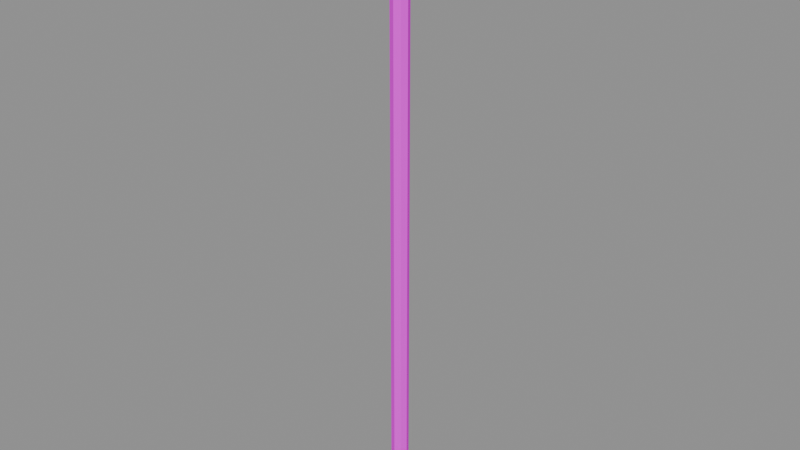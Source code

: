 # Source: staff-source-v01.blend  (saved by Blender 5.1.30; exported with 4.5.12 LTS)
import bpy
from mathutils import Matrix  # noqa: F401  (used for matrix-valued properties, if any)

bpy.ops.wm.read_factory_settings(use_empty=True)
scene = bpy.context.scene
scene.name = 'Scene'

# ---- images (referenced by path relative to the original .blend; pixels are not part of the script)
import os
ASSET_DIR = os.environ.get("B2B_ASSET_DIR", "")  # directory of the original .blend (textures are referenced by path, not embedded)
HERE = os.path.dirname(os.path.abspath(__file__))  # packed textures are extracted next to this script under _unpacked/

def load_image(name, relpath, width, height, colorspace="sRGB"):
    """Load a texture the original file referenced (path relative to the .blend, or extracted next to this script)."""
    p = next((c for c in (os.path.join(HERE, relpath), os.path.join(ASSET_DIR, relpath)) if relpath and os.path.exists(c)), "")
    if p:
        img = bpy.data.images.load(p, check_existing=True)
        img.name = name
    else:  # same state as the original file: an image datablock whose file is absent (Cycles renders it pink)
        img = bpy.data.images.new(name, width, height)
        img.source = "FILE"
        img.filepath = "//" + (relpath or name)
    img.colorspace_settings.name = colorspace
    return img
img_rowan_body_v01 = load_image('rowan_body_v01', 'rowan-body-v01.png', 1024, 1024, 'sRGB')

# ---- materials (node trees are filled in below, after node groups)
mat_mat_rowan_body_v01 = bpy.data.materials.new('mat_rowan_body_v01')
mat_mat_rowan_body_v01.use_backface_culling = True

# ---- material node trees
mat_mat_rowan_body_v01.use_nodes = True; mat_mat_rowan_body_v01.node_tree.nodes.clear()
_N = mat_mat_rowan_body_v01.node_tree.nodes; _L = mat_mat_rowan_body_v01.node_tree.links
n0 = _N.new('ShaderNodeBsdfPrincipled'); n0.name = 'Principled BSDF'; n0.location = (-200, 100)
n0.inputs[2].default_value = 1.0
n0.inputs[13].default_value = 0.0
n1 = _N.new('ShaderNodeOutputMaterial'); n1.name = 'Material Output'; n1.location = (200, 100)
n2 = _N.new('ShaderNodeTexImage'); n2.name = 'Image Texture'; n2.location = (0, 0)
n2.image = img_rowan_body_v01
n2.interpolation = 'Closest'
_L.new(n0.outputs[0], n1.inputs[0])
_L.new(n2.outputs[0], n0.inputs[0])
n1.is_active_output = True

# ---- meshes
me_staff_mesh = bpy.data.meshes.new('staff_mesh')
me_staff_mesh.from_pydata([(-0.575, -0.03, 0.13), (-0.5647, -0.05475, 0.13), (-0.54, -0.065, 0.13), (-0.5153, -0.05475, 0.13), (-0.505, -0.03, 0.13), (-0.5153, -0.005251, 0.13), (-0.54, 0.005, 0.13), (-0.5647, -0.005251, 0.13), (-0.575, -0.03, 2.62), (-0.5647, -0.05475, 2.62), (-0.54, -0.065, 2.62), (-0.5153, -0.05475, 2.62), (-0.505, -0.03, 2.62), (-0.5153, -0.005251, 2.62), (-0.54, 0.005, 2.62), (-0.5647, -0.005251, 2.62)], [], [(0, 1, 9, 8), (1, 2, 10, 9), (2, 3, 11, 10), (3, 4, 12, 11), (4, 5, 13, 12), (5, 6, 14, 13), (6, 7, 15, 14), (7, 0, 8, 15), (7, 6, 5, 4, 3, 2, 1, 0), (8, 9, 10, 11, 12, 13, 14, 15)])
_uv = me_staff_mesh.uv_layers.new(name='UVMap')
_uv.uv.foreach_set('vector', [0.501, 0.341, 0.532, 0.341, 0.532, 0.669, 0.501, 0.669, 0.532, 0.341, 0.563, 0.341, 0.563, 0.669, 0.532, 0.669, 0.563, 0.341, 0.594, 0.341, 0.594, 0.669, 0.563, 0.669, 0.594, 0.341, 0.625, 0.341, 0.625, 0.669, 0.594, 0.669, 0.625, 0.341, 0.656, 0.341, 0.656, 0.669, 0.625, 0.669, 0.656, 0.341, 0.687, 0.341, 0.687, 0.669, 0.656, 0.669, 0.687, 0.341, 0.718, 0.341, 0.718, 0.669, 0.687, 0.669, 0.718, 0.341, 0.749, 0.341, 0.749, 0.669, 0.718, 0.669, 0.718, 0.341, 0.687, 0.341, 0.656, 0.341, 0.749, 0.341, 0.749, 0.341, 0.749, 0.341, 0.749, 0.341, 0.749, 0.341, 0.749, 0.669, 0.749, 0.669, 0.749, 0.669, 0.749, 0.669, 0.749, 0.669, 0.656, 0.669, 0.687, 0.669, 0.718, 0.669])
me_staff_mesh.materials.append(mat_mat_rowan_body_v01)
me_staff_mesh.update()
me_staff_ring_0_22_mesh = bpy.data.meshes.new('staff_ring_0.22_mesh')
me_staff_ring_0_22_mesh.from_pydata([(0.052, -0.03, 0.22), (0.04207, 0.0005648, 0.22), (0.01607, 0.01945, 0.22), (-0.01607, 0.01945, 0.22), (-0.04207, 0.0005648, 0.22), (-0.052, -0.03, 0.22), (-0.04207, -0.06056, 0.22), (-0.01607, -0.07945, 0.22), (0.01607, -0.07945, 0.22), (0.04207, -0.06056, 0.22), (0.052, -0.03, 0.265), (0.04207, 0.0005648, 0.265), (0.01607, 0.01945, 0.265), (-0.01607, 0.01945, 0.265), (-0.04207, 0.0005648, 0.265), (-0.052, -0.03, 0.265), (-0.04207, -0.06056, 0.265), (-0.01607, -0.07945, 0.265), (0.01607, -0.07945, 0.265), (0.04207, -0.06056, 0.265)], [], [(0, 1, 11, 10), (1, 2, 12, 11), (2, 3, 13, 12), (3, 4, 14, 13), (4, 5, 15, 14), (5, 6, 16, 15), (6, 7, 17, 16), (7, 8, 18, 17), (8, 9, 19, 18), (9, 0, 10, 19), (9, 8, 7, 6, 5, 4, 3, 2, 1, 0), (10, 11, 12, 13, 14, 15, 16, 17, 18, 19)])
_uv = me_staff_ring_0_22_mesh.uv_layers.new(name='UVMap')
_uv.uv.foreach_set('vector', [0.875, 0.671, 0.8998, 0.671, 0.8998, 0.999, 0.875, 0.999, 0.8998, 0.671, 0.9246, 0.671, 0.9246, 0.999, 0.8998, 0.999, 0.9246, 0.671, 0.9494, 0.671, 0.9494, 0.999, 0.9246, 0.999, 0.9494, 0.671, 0.9742, 0.671, 0.9742, 0.999, 0.9494, 0.999, 0.9742, 0.671, 0.999, 0.671, 0.999, 0.999, 0.9742, 0.999, 0.751, 0.671, 0.7758, 0.671, 0.7758, 0.999, 0.751, 0.999, 0.7758, 0.671, 0.8006, 0.671, 0.8006, 0.999, 0.7758, 0.999, 0.8006, 0.671, 0.8254, 0.671, 0.8254, 0.999, 0.8006, 0.999, 0.8254, 0.671, 0.8502, 0.671, 0.8502, 0.999, 0.8254, 0.999, 0.8502, 0.671, 0.875, 0.671, 0.875, 0.999, 0.8502, 0.999, 0.999, 0.671, 0.999, 0.671, 0.999, 0.671, 0.999, 0.671, 0.999, 0.671, 0.9742, 0.671, 0.9494, 0.671, 0.9246, 0.671, 0.8998, 0.671, 0.999, 0.671, 0.999, 0.999, 0.8998, 0.999, 0.9246, 0.999, 0.9494, 0.999, 0.9742, 0.999, 0.999, 0.999, 0.999, 0.999, 0.999, 0.999, 0.999, 0.999, 0.999, 0.999])
me_staff_ring_0_22_mesh.materials.append(mat_mat_rowan_body_v01)
me_staff_ring_0_22_mesh.update()
me_staff_ring_2_5_mesh = bpy.data.meshes.new('staff_ring_2.5_mesh')
me_staff_ring_2_5_mesh.from_pydata([(0.052, -0.03, 2.5), (0.04207, 0.0005648, 2.5), (0.01607, 0.01945, 2.5), (-0.01607, 0.01945, 2.5), (-0.04207, 0.0005648, 2.5), (-0.052, -0.03, 2.5), (-0.04207, -0.06056, 2.5), (-0.01607, -0.07945, 2.5), (0.01607, -0.07945, 2.5), (0.04207, -0.06056, 2.5), (0.052, -0.03, 2.545), (0.04207, 0.0005648, 2.545), (0.01607, 0.01945, 2.545), (-0.01607, 0.01945, 2.545), (-0.04207, 0.0005648, 2.545), (-0.052, -0.03, 2.545), (-0.04207, -0.06056, 2.545), (-0.01607, -0.07945, 2.545), (0.01607, -0.07945, 2.545), (0.04207, -0.06056, 2.545)], [], [(0, 1, 11, 10), (1, 2, 12, 11), (2, 3, 13, 12), (3, 4, 14, 13), (4, 5, 15, 14), (5, 6, 16, 15), (6, 7, 17, 16), (7, 8, 18, 17), (8, 9, 19, 18), (9, 0, 10, 19), (9, 8, 7, 6, 5, 4, 3, 2, 1, 0), (10, 11, 12, 13, 14, 15, 16, 17, 18, 19)])
_uv = me_staff_ring_2_5_mesh.uv_layers.new(name='UVMap')
_uv.uv.foreach_set('vector', [0.875, 0.671, 0.8998, 0.671, 0.8998, 0.999, 0.875, 0.999, 0.8998, 0.671, 0.9246, 0.671, 0.9246, 0.999, 0.8998, 0.999, 0.9246, 0.671, 0.9494, 0.671, 0.9494, 0.999, 0.9246, 0.999, 0.9494, 0.671, 0.9742, 0.671, 0.9742, 0.999, 0.9494, 0.999, 0.9742, 0.671, 0.999, 0.671, 0.999, 0.999, 0.9742, 0.999, 0.751, 0.671, 0.7758, 0.671, 0.7758, 0.999, 0.751, 0.999, 0.7758, 0.671, 0.8006, 0.671, 0.8006, 0.999, 0.7758, 0.999, 0.8006, 0.671, 0.8254, 0.671, 0.8254, 0.999, 0.8006, 0.999, 0.8254, 0.671, 0.8502, 0.671, 0.8502, 0.999, 0.8254, 0.999, 0.8502, 0.671, 0.875, 0.671, 0.875, 0.999, 0.8502, 0.999, 0.999, 0.671, 0.999, 0.671, 0.999, 0.671, 0.999, 0.671, 0.999, 0.671, 0.9742, 0.671, 0.9494, 0.671, 0.9246, 0.671, 0.8998, 0.671, 0.999, 0.671, 0.999, 0.999, 0.8998, 0.999, 0.9246, 0.999, 0.9494, 0.999, 0.9742, 0.999, 0.999, 0.999, 0.999, 0.999, 0.999, 0.999, 0.999, 0.999, 0.999, 0.999])
me_staff_ring_2_5_mesh.materials.append(mat_mat_rowan_body_v01)
me_staff_ring_2_5_mesh.update()

# ---- objects
ob_staff = bpy.data.objects.new('staff', me_staff_mesh)
ob_staff_ring_0_22 = bpy.data.objects.new('staff_ring_0.22', me_staff_ring_0_22_mesh)
ob_staff_ring_2_5 = bpy.data.objects.new('staff_ring_2.5', me_staff_ring_2_5_mesh)
ob_item_root = bpy.data.objects.new('item_root', None)

# ---- transforms, parenting, visibility, modifiers, constraints
ob_staff.parent = ob_item_root
ob_staff.location = (0.54, 0.04, -0.72)
ob_staff_ring_0_22.parent = ob_item_root
ob_staff_ring_0_22.location = (5.96e-08, 0.04, -0.72)
ob_staff_ring_2_5.parent = ob_item_root
ob_staff_ring_2_5.location = (5.96e-08, 0.04, -0.72)
ob_item_root.location = (0.0, 0.0, 0.0)

# ---- collection membership
scene.collection.objects.link(ob_staff)
scene.collection.objects.link(ob_staff_ring_0_22)
scene.collection.objects.link(ob_staff_ring_2_5)
scene.collection.objects.link(ob_item_root)

# ---- scene / render settings (as saved in the file)
scene.frame_start = 1; scene.frame_end = 250; scene.frame_set(1)
scene.render.engine = 'BLENDER_EEVEE_NEXT'
scene.render.bake_bias = 0.0
scene.render.bake_samples = 0
scene.cycles.sampling_pattern = 'TABULATED_SOBOL'
scene.eevee.use_volume_custom_range = False
bpy.context.view_layer.update()

# ---- added for rendering (the .blend has no active camera and no usable light): camera, sun + grey world if the file has none
cam_auto = bpy.data.cameras.new('AutoCamera')
cam_auto.lens = 50.0
cam_auto.sensor_width = 36.0
cam_auto.clip_end = 1000.0
ob_auto_camera = bpy.data.objects.new('AutoCamera', cam_auto)
scene.collection.objects.link(ob_auto_camera)
ob_auto_camera.location = (2.30763, -2.75916, 2.50111)
ob_auto_camera.rotation_euler = (1.09748, -7.21219e-08, 0.694738)
scene.camera = ob_auto_camera
light_auto_sun = bpy.data.lights.new('AutoSun', 'SUN')
light_auto_sun.energy = 3.0
light_auto_sun.angle = 0.0523599
ob_auto_sun = bpy.data.objects.new('AutoSun', light_auto_sun)
scene.collection.objects.link(ob_auto_sun)
ob_auto_sun.rotation_euler = (0.872665, 0.174533, 0.523599)
if scene.world is None:
    world_auto = bpy.data.worlds.new('AutoWorld')
    world_auto.color = (0.3, 0.3, 0.3)
    scene.world = world_auto
bpy.context.view_layer.update()
